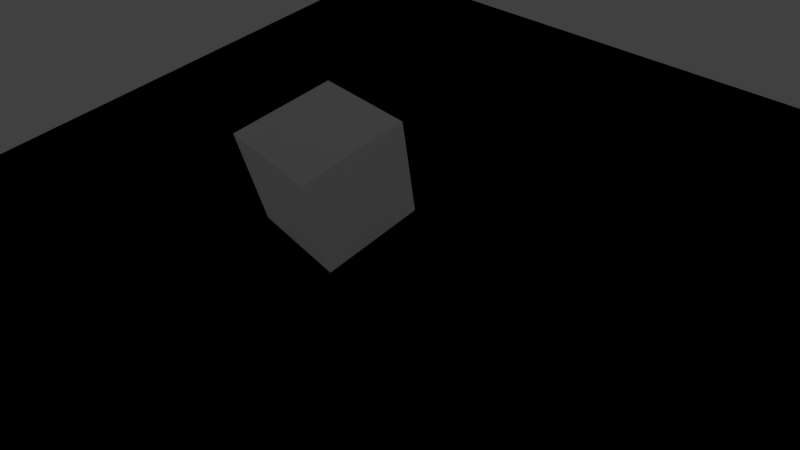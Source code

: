 # Source: MotionTrackingSampleComp.blend  (saved by Blender 2.79.0; exported with 4.5.12 LTS)
import bpy
from mathutils import Matrix  # noqa: F401  (used for matrix-valued properties, if any)

bpy.ops.wm.read_factory_settings(use_empty=True)
scene = bpy.context.scene
scene.name = 'Scene'

# ---- collections
col_collection_1 = bpy.data.collections.new('Collection 1'); scene.collection.children.link(col_collection_1)
col_collection_11 = bpy.data.collections.new('Collection 11'); scene.collection.children.link(col_collection_11)

# ---- materials (node trees are filled in below, after node groups)
mat_material = bpy.data.materials.new('Material')
mat_material.alpha_threshold = 0.0
mat_material.use_transparent_shadow = False
mat_material.roughness = 0.5
mat_material.line_color = (0.0, 0.0, 0.0, 1.0)

# ---- material node trees

# ---- world
world_world = bpy.data.worlds.new('World'); scene.world = world_world
world_world.color = (0.05088, 0.05088, 0.05088)
world_world.use_sun_shadow = False
world_world.sun_shadow_jitter_overblur = 0.0
world_world.cycles.sampling_method = 'MANUAL'
world_world.light_settings.ao_factor = 0.05
world_world.light_settings.distance = 1.0

# ---- cameras
cam_camera = bpy.data.cameras.new('Camera')
cam_camera.clip_end = 100.0
cam_camera.lens = 24.0
cam_camera.sensor_width = 35.0
cam_camera.sensor_height = 18.0
cam_camera.ortho_scale = 7.314
cam_camera.dof.focus_distance = 0.0
cam_camera.dof.aperture_fstop = 128.0

# ---- lights
light_lamp = bpy.data.lights.new('Lamp', 'POINT')
light_lamp.transmission_factor = 0.0
light_lamp.cutoff_distance = 30.0
light_lamp.energy = 100.0
light_lamp.shadow_buffer_clip_start = 1.001
light_lamp.shadow_soft_size = 0.1
light_lamp.shadow_maximum_resolution = 0.006
light_lamp.use_absolute_resolution = True

# ---- meshes
me_cube = bpy.data.meshes.new('Cube')
me_cube.from_pydata([(1.0, 1.0, -1.0), (1.0, -1.0, -1.0), (-1.0, -1.0, -1.0), (-1.0, 1.0, -1.0), (1.0, 1.0, 1.0), (1.0, -1.0, 1.0), (-1.0, -1.0, 1.0), (-1.0, 1.0, 1.0)], [], [(0, 1, 2, 3), (4, 7, 6, 5), (0, 4, 5, 1), (1, 5, 6, 2), (2, 6, 7, 3), (4, 0, 3, 7)])
me_cube.materials.append(mat_material)
me_cube.use_remesh_preserve_volume = False
me_cube.use_remesh_preserve_attributes = False
me_cube.use_mirror_vertex_groups = False
me_cube.update()
me_ground = bpy.data.meshes.new('Ground')
me_ground.from_pydata([(-4.0, -4.0, 0.0), (4.0, -4.0, 0.0), (4.0, 4.0, 0.0), (-4.0, 4.0, 0.0)], [], [(0, 1, 2, 3)])
me_ground.use_remesh_preserve_volume = False
me_ground.use_remesh_preserve_attributes = False
me_ground.use_mirror_vertex_groups = False
me_ground.update()

# ---- objects
ob_cube = bpy.data.objects.new('Cube', me_cube)
ob_lamp = bpy.data.objects.new('Lamp', light_lamp)
ob_camera = bpy.data.objects.new('Camera', cam_camera)
ob_ground = bpy.data.objects.new('Ground', me_ground)

# ---- transforms, parenting, visibility, modifiers, constraints
ob_cube.location = (0.0, 0.0, 0.5)
ob_cube.scale = (0.5, 0.5, 0.5)
ob_cube.lock_rotations_4d = False
ob_cube.empty_display_type = 'ARROWS'
ob_cube.lineart.crease_threshold = 0.0
ob_lamp.location = (4.076, 1.005, 20.0)
ob_lamp.rotation_euler = (0.6503, 0.05522, 1.866)
ob_lamp.lock_rotations_4d = False
ob_lamp.empty_display_type = 'ARROWS'
ob_lamp.color = (0.0, 0.0, 0.0, 0.0)
ob_lamp.lineart.crease_threshold = 0.0
ob_camera.location = (-1.728, -3.374, 3.579)
ob_camera.rotation_euler = (0.7633, 0.1186, -0.7385)
ob_camera.scale = (1.0, 1.0, 1.0)
ob_camera.lock_rotations_4d = False
ob_camera.empty_display_type = 'ARROWS'
ob_camera.color = (0.0, 0.0, 0.0, 0.0)
ob_camera.display_type = 'WIRE'
ob_camera.lineart.crease_threshold = 0.0
_c = ob_camera.constraints.new('CAMERA_SOLVER'); _c.name = 'Camera Solver'
ob_ground.location = (0.0, 0.0, 0.0)
ob_ground.lineart.crease_threshold = 0.0

# ---- collection membership
col_collection_1.objects.link(ob_cube)
col_collection_1.objects.link(ob_lamp)
col_collection_1.objects.link(ob_camera)
col_collection_11.objects.link(ob_ground)
col_collection_11.objects.link(ob_lamp)
def _layer_coll(name, lc=None):
    lc = lc or bpy.context.view_layer.layer_collection
    for c in lc.children:
        if c.name == name: return c
        r = _layer_coll(name, c)
        if r: return r
_layer_coll('Collection 11').holdout = True
_layer_coll('Collection 11').indirect_only = True

# ---- scene / render settings (as saved in the file)
scene.camera = ob_camera
scene.frame_start = 1; scene.frame_end = 181; scene.frame_set(181)
scene.render.engine = 'BLENDER_EEVEE_NEXT'
scene.render.resolution_percentage = 50
scene.render.dither_intensity = 0.0
scene.render.film_transparent = True
scene.cycles.use_denoising = False
scene.cycles.samples = 128
scene.cycles.sampling_pattern = 'TABULATED_SOBOL'
scene.cycles.use_adaptive_sampling = False
scene.cycles.use_light_tree = False
scene.cycles.blur_glossy = 0.0
scene.cycles.sample_clamp_indirect = 0.0
scene.view_settings.view_transform = 'Standard'
bpy.context.view_layer.update()
